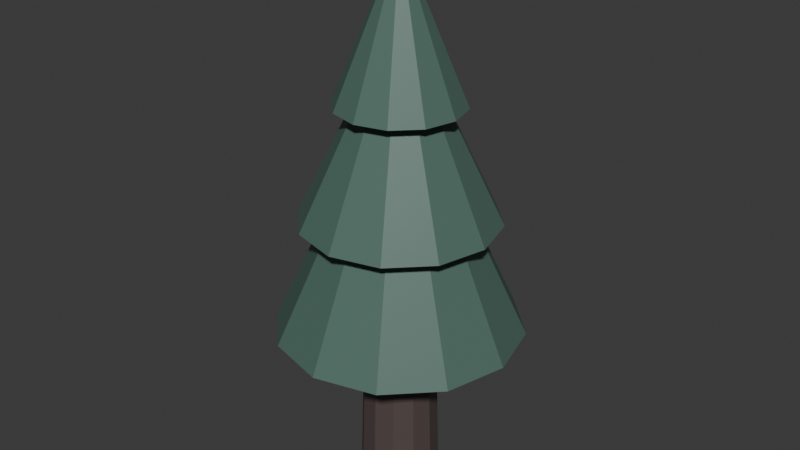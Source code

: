 # Source: TreeS.blend  (saved by Blender 4.1.24; exported with 4.5.12 LTS)
import bpy
from mathutils import Matrix  # noqa: F401  (used for matrix-valued properties, if any)

bpy.ops.wm.read_factory_settings(use_empty=True)
scene = bpy.context.scene
scene.name = 'Scene'

# ---- collections
col_collection = bpy.data.collections.new('Collection'); scene.collection.children.link(col_collection)

# ---- images (referenced by path relative to the original .blend; pixels are not part of the script)
import os
ASSET_DIR = os.environ.get("B2B_ASSET_DIR", "")  # directory of the original .blend (textures are referenced by path, not embedded)
HERE = os.path.dirname(os.path.abspath(__file__))  # packed textures are extracted next to this script under _unpacked/

def load_image(name, relpath, width, height, colorspace="sRGB"):
    """Load a texture the original file referenced (path relative to the .blend, or extracted next to this script)."""
    p = next((c for c in (os.path.join(HERE, relpath), os.path.join(ASSET_DIR, relpath)) if relpath and os.path.exists(c)), "")
    if p:
        img = bpy.data.images.load(p, check_existing=True)
        img.name = name
    else:  # same state as the original file: an image datablock whose file is absent (Cycles renders it pink)
        img = bpy.data.images.new(name, width, height)
        img.source = "FILE"
        img.filepath = "//" + (relpath or name)
    img.colorspace_settings.name = colorspace
    return img
img_desaturated_survival_horror_29_8x_png = load_image('desaturated-survival-horror-29-8x.png', '_unpacked/desaturated-survival-horror-29-8x.ee6afb76.png', 232, 8, 'sRGB')

# ---- materials (node trees are filled in below, after node groups)
mat_material_001 = bpy.data.materials.new('Material.001')
mat_material_001.use_transparent_shadow = False

# ---- material node trees
mat_material_001.use_nodes = True; mat_material_001.node_tree.nodes.clear()
_N = mat_material_001.node_tree.nodes; _L = mat_material_001.node_tree.links
n0 = _N.new('ShaderNodeBsdfPrincipled'); n0.name = 'Principled BSDF'; n0.location = (10, 300)
n1 = _N.new('ShaderNodeOutputMaterial'); n1.name = 'Material Output'; n1.location = (300, 300)
n2 = _N.new('ShaderNodeTexImage'); n2.name = 'Image Texture'; n2.location = (-280, 280)
n2.image = img_desaturated_survival_horror_29_8x_png
_L.new(n0.outputs[0], n1.inputs[0])
_L.new(n2.outputs[0], n0.inputs[0])
n1.is_active_output = True

# ---- world
world_world = bpy.data.worlds.new('World'); scene.world = world_world
world_world.use_nodes = True; world_world.node_tree.nodes.clear()
_N = world_world.node_tree.nodes; _L = world_world.node_tree.links
n0 = _N.new('ShaderNodeOutputWorld'); n0.name = 'World Output'; n0.location = (300, 300)
n1 = _N.new('ShaderNodeBackground'); n1.name = 'Background'; n1.location = (10, 300)
n1.inputs[0].default_value = (0.05088, 0.05088, 0.05088, 1.0)
_L.new(n1.outputs[0], n0.inputs[0])
n0.is_active_output = True
world_world.color = (0.05088, 0.05088, 0.05088)
world_world.use_sun_shadow = False
world_world.sun_shadow_jitter_overblur = 0.0

# ---- meshes
me_cylinder = bpy.data.meshes.new('Cylinder')
me_cylinder.from_pydata([(1.788e-09, 0.54, 0.0), (2.484e-09, 0.4, 5.0), (0.27, 0.4677, 0.0), (0.2, 0.3464, 5.0), (0.4677, 0.27, 0.0), (0.3464, 0.2, 5.0), (0.54, -1.291e-09, 0.0), (0.4, -2.484e-09, 5.0), (0.4677, -0.27, 0.0), (0.3464, -0.2, 5.0), (0.27, -0.4677, 0.0), (0.2, -0.3464, 5.0), (1.788e-09, -0.54, 0.0), (2.484e-09, -0.4, 5.0), (-0.27, -0.4677, 0.0), (-0.2, -0.3464, 5.0), (-0.4677, -0.27, 0.0), (-0.3464, -0.2, 5.0), (-0.54, -1.291e-09, 0.0), (-0.4, -2.484e-09, 5.0), (-0.4677, 0.27, 0.0), (-0.3464, 0.2, 5.0), (-0.27, 0.4677, 0.0), (-0.2, 0.3464, 5.0), (3.189e-09, 1.309, 3.7), (0.0, 0.0, 6.4), (7.485e-10, 0.8368, 5.208), (-0.6546, 1.134, 3.7), (0.4184, 0.7247, 5.208), (-1.134, 0.6546, 3.7), (0.7247, 0.4184, 5.208), (-1.309, 3.189e-09, 3.7), (0.8368, -7.485e-10, 5.208), (-1.134, -0.6546, 3.7), (0.7247, -0.4184, 5.208), (-0.6546, -1.134, 3.7), (0.4184, -0.7247, 5.208), (3.189e-09, -1.309, 3.7), (7.485e-10, -0.8368, 5.208), (0.6546, -1.134, 3.7), (-0.4184, -0.7247, 5.208), (1.134, -0.6546, 3.7), (-0.7247, -0.4184, 5.208), (1.309, 3.189e-09, 3.7), (-0.8368, -7.485e-10, 5.208), (1.134, 0.6546, 3.7), (-0.7247, 0.4184, 5.208), (0.6546, 1.134, 3.7), (-0.4184, 0.7247, 5.208), (0.0, 0.0, 7.2), (4.437e-10, 1.649, 2.17), (7.485e-10, -7.485e-10, 5.71), (-0.8247, 1.428, 2.17), (-1.428, 0.8247, 2.17), (-1.649, 4.417e-09, 2.17), (-1.428, -0.8247, 2.17), (-0.8247, -1.428, 2.17), (4.437e-10, -1.649, 2.17), (0.8247, -1.428, 2.17), (1.428, -0.8247, 2.17), (1.649, 4.417e-09, 2.17), (1.428, 0.8247, 2.17), (0.8247, 1.428, 2.17)], [], [(0, 1, 3, 2), (2, 3, 5, 4), (4, 5, 7, 6), (6, 7, 9, 8), (8, 9, 11, 10), (10, 11, 13, 12), (12, 13, 15, 14), (14, 15, 17, 16), (16, 17, 19, 18), (18, 19, 21, 20), (3, 1, 23, 21, 19, 17, 15, 13, 11, 9, 7, 5), (20, 21, 23, 22), (22, 23, 1, 0), (0, 2, 4, 6, 8, 10, 12, 14, 16, 18, 20, 22), (24, 47, 45, 43, 41, 39, 37, 35, 33, 31, 29, 27), (26, 49, 28), (29, 25, 27), (28, 49, 30), (33, 25, 31), (30, 49, 32), (35, 25, 33), (32, 49, 34), (37, 25, 35), (34, 49, 36), (39, 25, 37), (36, 49, 38), (41, 25, 39), (38, 49, 40), (43, 25, 41), (40, 49, 42), (45, 25, 43), (42, 49, 44), (47, 25, 45), (27, 25, 24), (44, 49, 46), (24, 25, 47), (26, 28, 30, 32, 34, 36, 38, 40, 42, 44, 46, 48), (46, 49, 48), (31, 25, 29), (48, 49, 26), (50, 62, 61, 60, 59, 58, 57, 56, 55, 54, 53, 52), (53, 51, 52), (55, 51, 54), (56, 51, 55), (57, 51, 56), (58, 51, 57), (59, 51, 58), (60, 51, 59), (61, 51, 60), (62, 51, 61), (52, 51, 50), (50, 51, 62), (54, 51, 53)])
_uv = me_cylinder.uv_layers.new(name='UVMap')
_uv.uv.foreach_set('vector', [0.7771, 0.505, 0.7771, 0.505, 0.7771, 0.505, 0.7771, 0.505, 0.7771, 0.505, 0.7771, 0.505, 0.7771, 0.505, 0.7771, 0.505, 0.7771, 0.505, 0.7771, 0.505, 0.7771, 0.505, 0.7771, 0.505, 0.7771, 0.505, 0.7771, 0.505, 0.7771, 0.505, 0.7771, 0.505, 0.7771, 0.505, 0.7771, 0.505, 0.7771, 0.505, 0.7771, 0.505, 0.7771, 0.505, 0.7771, 0.505, 0.7771, 0.505, 0.7771, 0.505, 0.7771, 0.505, 0.7771, 0.505, 0.7771, 0.505, 0.7771, 0.505, 0.7771, 0.505, 0.7771, 0.505, 0.7771, 0.505, 0.7771, 0.505, 0.7771, 0.505, 0.7771, 0.505, 0.7771, 0.505, 0.7771, 0.505, 0.7771, 0.505, 0.7771, 0.505, 0.7771, 0.505, 0.7771, 0.505, 0.7771, 0.505, 0.7771, 0.505, 0.7771, 0.505, 0.7771, 0.505, 0.7771, 0.505, 0.7771, 0.505, 0.7771, 0.505, 0.7771, 0.505, 0.7771, 0.505, 0.7771, 0.505, 0.7771, 0.505, 0.7771, 0.505, 0.7771, 0.505, 0.7771, 0.505, 0.7771, 0.505, 0.7771, 0.505, 0.7771, 0.505, 0.7771, 0.505, 0.7771, 0.505, 0.7771, 0.505, 0.7771, 0.505, 0.7771, 0.505, 0.7771, 0.505, 0.7771, 0.505, 0.7771, 0.505, 0.7771, 0.505, 0.7771, 0.505, 0.7771, 0.505, 0.7771, 0.505, 0.7771, 0.505, 0.7771, 0.505, 0.7771, 0.505, 0.3272, 0.498, 0.3272, 0.498, 0.3272, 0.498, 0.3272, 0.498, 0.3272, 0.498, 0.3272, 0.498, 0.3272, 0.498, 0.3272, 0.498, 0.3272, 0.498, 0.3272, 0.498, 0.3272, 0.498, 0.3272, 0.498, 0.3272, 0.498, 0.3272, 0.498, 0.3272, 0.498, 0.3272, 0.498, 0.3272, 0.498, 0.3272, 0.498, 0.3272, 0.498, 0.3272, 0.498, 0.3272, 0.498, 0.3272, 0.498, 0.3272, 0.498, 0.3272, 0.498, 0.3272, 0.498, 0.3272, 0.498, 0.3272, 0.498, 0.3272, 0.498, 0.3272, 0.498, 0.3272, 0.498, 0.3272, 0.498, 0.3272, 0.498, 0.3272, 0.498, 0.3272, 0.498, 0.3272, 0.498, 0.3272, 0.498, 0.3272, 0.498, 0.3272, 0.498, 0.3272, 0.498, 0.3272, 0.498, 0.3272, 0.498, 0.3272, 0.498, 0.3272, 0.498, 0.3272, 0.498, 0.3272, 0.498, 0.3272, 0.498, 0.3272, 0.498, 0.3272, 0.498, 0.3272, 0.498, 0.3272, 0.498, 0.3272, 0.498, 0.3272, 0.498, 0.3272, 0.498, 0.3272, 0.498, 0.3272, 0.498, 0.3272, 0.498, 0.3272, 0.498, 0.3272, 0.498, 0.3272, 0.498, 0.3272, 0.498, 0.3272, 0.498, 0.3272, 0.498, 0.3272, 0.498, 0.3272, 0.498, 0.3272, 0.498, 0.3272, 0.498, 0.3272, 0.498, 0.3272, 0.498, 0.3272, 0.498, 0.3272, 0.498, 0.3272, 0.498, 0.3272, 0.498, 0.3272, 0.498, 0.3272, 0.498, 0.3272, 0.498, 0.3272, 0.498, 0.3272, 0.498, 0.3272, 0.498, 0.3272, 0.498, 0.3272, 0.498, 0.3272, 0.498, 0.3272, 0.498, 0.3272, 0.498, 0.3272, 0.498, 0.3272, 0.498, 0.3272, 0.498, 0.3272, 0.498, 0.3272, 0.498, 0.3272, 0.498, 0.3272, 0.498, 0.3272, 0.498, 0.3272, 0.498, 0.3272, 0.498, 0.3272, 0.498, 0.3272, 0.498, 0.3272, 0.498, 0.3272, 0.498, 0.3272, 0.498, 0.3272, 0.498, 0.3272, 0.498, 0.3272, 0.498, 0.3272, 0.498, 0.3272, 0.498, 0.3272, 0.498, 0.3272, 0.498, 0.3272, 0.498, 0.3272, 0.498, 0.3272, 0.498, 0.3272, 0.498, 0.3272, 0.498, 0.3272, 0.498, 0.3272, 0.498, 0.3272, 0.498, 0.3272, 0.498, 0.3272, 0.498, 0.3272, 0.498, 0.3272, 0.498, 0.3272, 0.498, 0.3272, 0.498, 0.3272, 0.498, 0.3272, 0.498, 0.3272, 0.498, 0.3272, 0.498, 0.3272, 0.498, 0.3272, 0.498, 0.3272, 0.498, 0.3272, 0.498, 0.3272, 0.498, 0.3272, 0.498, 0.3272, 0.498, 0.3272, 0.498, 0.3272, 0.498, 0.3272, 0.498, 0.3272, 0.498, 0.3272, 0.498, 0.3272, 0.498, 0.3272, 0.498, 0.3272, 0.498, 0.3272, 0.498, 0.3272, 0.498, 0.3272, 0.498, 0.3272, 0.498, 0.3272, 0.498, 0.3272, 0.498])
me_cylinder.materials.append(mat_material_001)
me_cylinder.update()

# ---- objects
ob_cylinder = bpy.data.objects.new('Cylinder', me_cylinder)

# ---- transforms, parenting, visibility, modifiers, constraints
ob_cylinder.location = (0.0, 0.0, 0.0)

# ---- collection membership
col_collection.objects.link(ob_cylinder)

# ---- scene / render settings (as saved in the file)
scene.frame_start = 1; scene.frame_end = 250; scene.frame_set(1)
scene.render.engine = 'BLENDER_EEVEE_NEXT'
scene.cycles.sampling_pattern = 'TABULATED_SOBOL'
scene.eevee.ray_tracing_options.trace_max_roughness = 0.0
bpy.context.view_layer.update()

# ---- added for rendering (the .blend has no active camera and no usable light): camera, sun
cam_auto = bpy.data.cameras.new('AutoCamera')
cam_auto.lens = 50.0
cam_auto.sensor_width = 36.0
cam_auto.clip_end = 1000.0
ob_auto_camera = bpy.data.objects.new('AutoCamera', cam_auto)
scene.collection.objects.link(ob_auto_camera)
ob_auto_camera.location = (7.93766, -9.5252, 9.95013)
ob_auto_camera.rotation_euler = (1.09748, -7.21219e-08, 0.694738)
scene.camera = ob_auto_camera
light_auto_sun = bpy.data.lights.new('AutoSun', 'SUN')
light_auto_sun.energy = 3.0
light_auto_sun.angle = 0.0523599
ob_auto_sun = bpy.data.objects.new('AutoSun', light_auto_sun)
scene.collection.objects.link(ob_auto_sun)
ob_auto_sun.rotation_euler = (0.872665, 0.174533, 0.523599)
bpy.context.view_layer.update()
